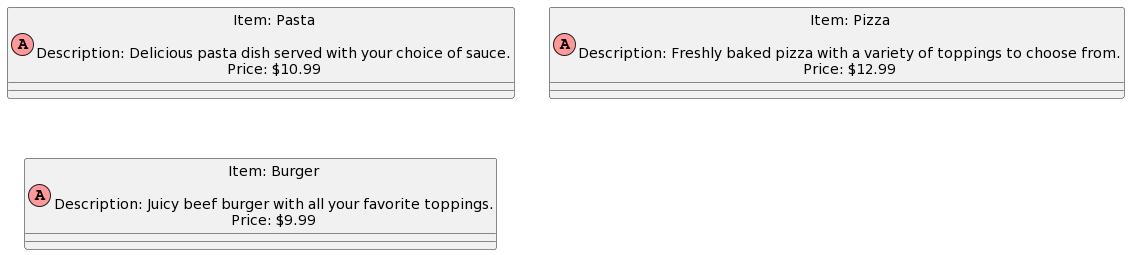

The diagram above was rendered by PlantUML. Its source (embedded in the PNG):
@startuml
!define ITEM_COLOR #99CC99
!define ADD_COLOR #99FF99
!define REMOVE_COLOR #FF9999

!define ITEM(item, label, description, price) class item as "Item: label\n\nDescription: description\nPrice: $price" << (F,ITEM_COLOR) >>
!define ADD(item, ingredient) class item as "Add: ingredient" << (A,ADD_COLOR) >>
!define REMOVE(item, ingredient) class item as "Remove: ingredient" << (A,REMOVE_COLOR) >>

ITEM(pasta, Pasta, "Delicious pasta dish served with your choice of sauce.", 10.99)
ADD(pasta, Extra Cheese)
ADD(pasta, Grilled Chicken)
REMOVE(pasta, Onions)
REMOVE(pasta, Mushrooms)

ITEM(pizza, Pizza, "Freshly baked pizza with a variety of toppings to choose from.", 12.99)
ADD(pizza, Extra Pepperoni)
ADD(pizza, Black Olives)
REMOVE(pizza, Green Peppers)
REMOVE(pizza, Ham)

ITEM(burger, Burger, "Juicy beef burger with all your favorite toppings.", 9.99)
ADD(burger, Bacon)
ADD(burger, Avocado)
REMOVE(burger, Pickles)
REMOVE(burger, Tomato)
@enduml